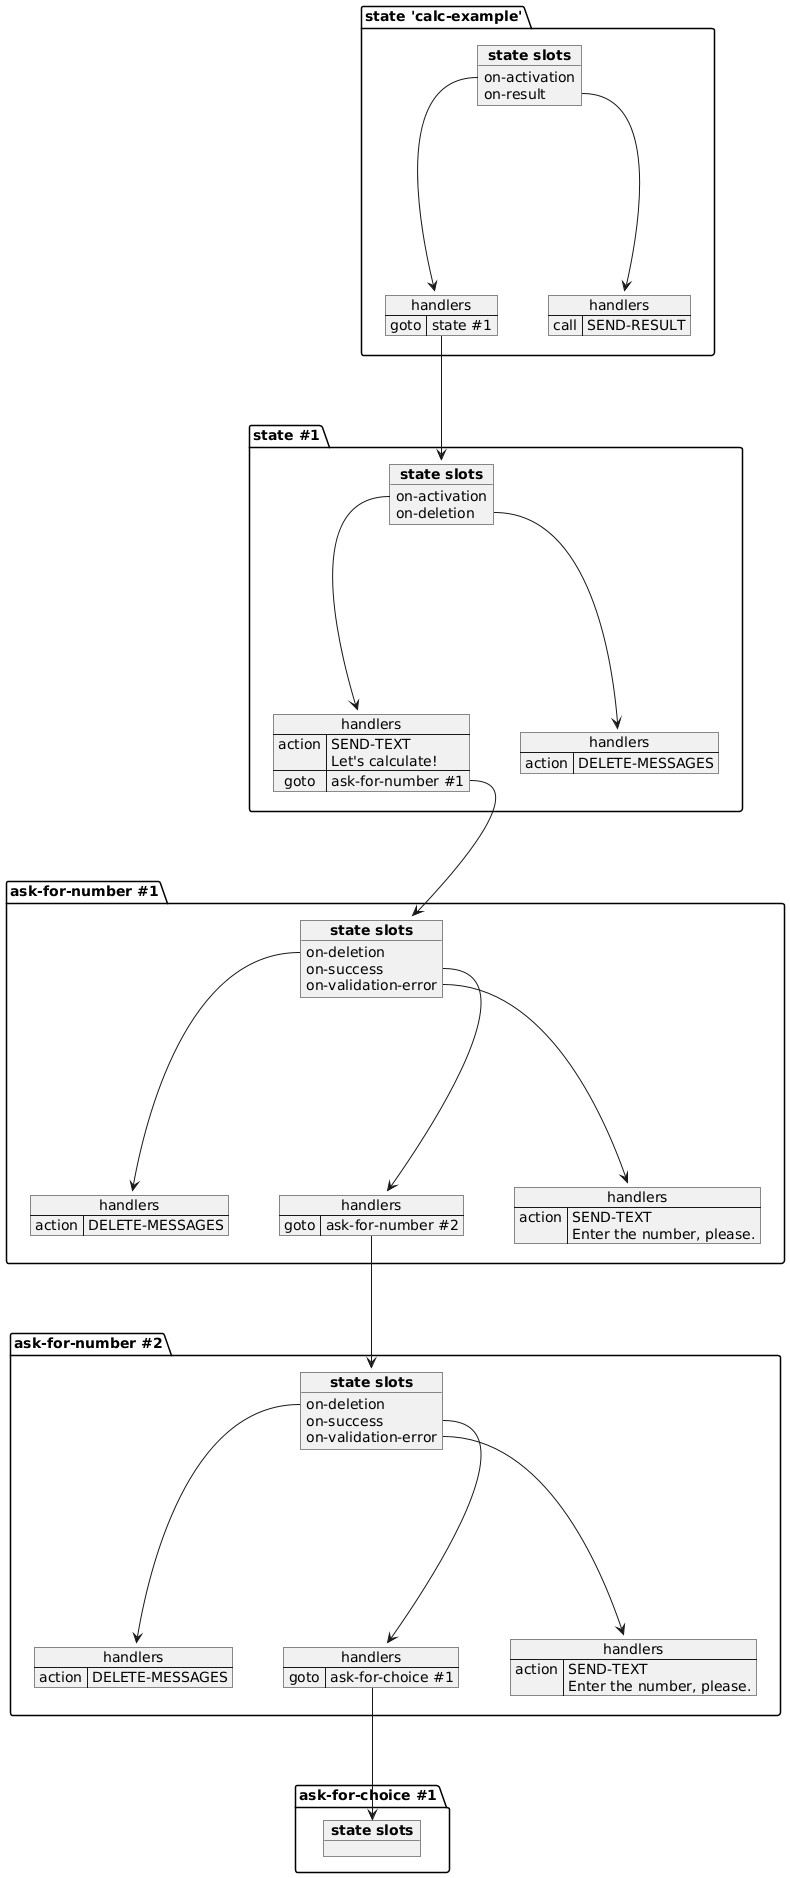

The diagram above was rendered by PlantUML. Its source (embedded in the PNG):
@startuml
package "ask-for-choice #1" as obj_20 {
object "**state slots**" as obj_20_slots {
}
}
package "ask-for-number #2" as obj_14 {
map "handlers" as obj_16_handlers {
action => DELETE-MESSAGES
}
map "handlers" as obj_19_handlers {
goto => ask-for-choice #1
}
map "handlers" as obj_22_handlers {
action => SEND-TEXT\nEnter the number, please.
}
object "**state slots**" as obj_14_slots {
on-deletion
on-success
on-validation-error
}
"obj_14_slots::on-deletion" ----> obj_16_handlers
"obj_14_slots::on-success" ----> obj_19_handlers
"obj_14_slots::on-validation-error" ----> obj_22_handlers
}
obj_19_handlers::goto ---> obj_20_slots
package "ask-for-number #1" as obj_8 {
map "handlers" as obj_10_handlers {
action => DELETE-MESSAGES
}
map "handlers" as obj_13_handlers {
goto => ask-for-number #2
}
map "handlers" as obj_25_handlers {
action => SEND-TEXT\nEnter the number, please.
}
object "**state slots**" as obj_8_slots {
on-deletion
on-success
on-validation-error
}
"obj_8_slots::on-deletion" ----> obj_10_handlers
"obj_8_slots::on-success" ----> obj_13_handlers
"obj_8_slots::on-validation-error" ----> obj_25_handlers
}
obj_13_handlers::goto ---> obj_14_slots
package "state #1" as obj_4 {
map "handlers" as obj_6_handlers {
action => SEND-TEXT\nLet's calculate!
goto => ask-for-number #1
}
map "handlers" as obj_28_handlers {
action => DELETE-MESSAGES
}
object "**state slots**" as obj_4_slots {
on-activation
on-deletion
}
"obj_4_slots::on-activation" ----> obj_6_handlers
"obj_4_slots::on-deletion" ----> obj_28_handlers
}
obj_6_handlers::goto ---> obj_8_slots
package "state 'calc-example'" as obj_1 {
map "handlers" as obj_3_handlers {
goto => state #1
}
map "handlers" as obj_31_handlers {
call => SEND-RESULT
}
object "**state slots**" as obj_1_slots {
on-activation
on-result
}
"obj_1_slots::on-activation" ----> obj_3_handlers
"obj_1_slots::on-result" ----> obj_31_handlers
}
obj_3_handlers::goto ---> obj_4_slots
@enduml